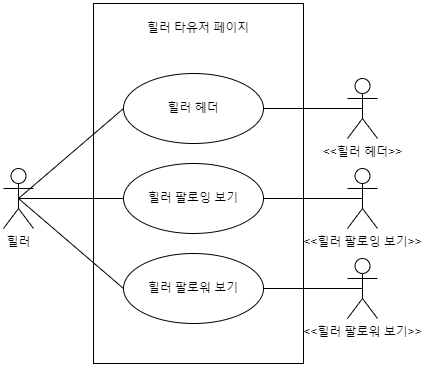

The diagram above was exported from draw.io. Its source (the exported page's mxGraphModel, read from the mxfile embedded in the PNG):
<mxGraphModel dx="1102" dy="1030" grid="1" gridSize="10" guides="1" tooltips="1" connect="1" arrows="1" fold="1" page="1" pageScale="1" pageWidth="827" pageHeight="1169" math="0" shadow="0">
  <root>
    <mxCell id="0" />
    <mxCell id="1" parent="0" />
    <mxCell id="UZXN4x9MrYFKSOVZY5Nl-1" value="힐러" style="shape=umlActor;verticalLabelPosition=bottom;verticalAlign=top;html=1;outlineConnect=0;" parent="1" vertex="1">
      <mxGeometry x="40" y="375" width="30" height="60" as="geometry" />
    </mxCell>
    <mxCell id="UZXN4x9MrYFKSOVZY5Nl-2" value="" style="rounded=0;whiteSpace=wrap;html=1;" parent="1" vertex="1">
      <mxGeometry x="130" y="210" width="210" height="360" as="geometry" />
    </mxCell>
    <mxCell id="UZXN4x9MrYFKSOVZY5Nl-3" value="힐러 타유저 페이지" style="text;html=1;strokeColor=none;fillColor=none;align=center;verticalAlign=middle;whiteSpace=wrap;rounded=0;" parent="1" vertex="1">
      <mxGeometry x="167" y="220" width="136" height="30" as="geometry" />
    </mxCell>
    <mxCell id="UZXN4x9MrYFKSOVZY5Nl-4" value="힐러 헤더" style="ellipse;whiteSpace=wrap;html=1;" parent="1" vertex="1">
      <mxGeometry x="160" y="280" width="140" height="70" as="geometry" />
    </mxCell>
    <mxCell id="UZXN4x9MrYFKSOVZY5Nl-5" value="힐러 팔로잉 보기" style="ellipse;whiteSpace=wrap;html=1;" parent="1" vertex="1">
      <mxGeometry x="160" y="370" width="140" height="70" as="geometry" />
    </mxCell>
    <mxCell id="UZXN4x9MrYFKSOVZY5Nl-6" value="힐러 팔로워 보기" style="ellipse;whiteSpace=wrap;html=1;" parent="1" vertex="1">
      <mxGeometry x="160" y="460" width="140" height="70" as="geometry" />
    </mxCell>
    <mxCell id="UZXN4x9MrYFKSOVZY5Nl-16" value="&amp;lt;&amp;lt;힐러 헤더&amp;gt;&amp;gt;" style="shape=umlActor;verticalLabelPosition=bottom;verticalAlign=top;html=1;outlineConnect=0;" parent="1" vertex="1">
      <mxGeometry x="384" y="285" width="30" height="60" as="geometry" />
    </mxCell>
    <mxCell id="UZXN4x9MrYFKSOVZY5Nl-17" value="&amp;lt;&amp;lt;힐러 팔로잉 보기&amp;gt;&amp;gt;" style="shape=umlActor;verticalLabelPosition=bottom;verticalAlign=top;html=1;outlineConnect=0;" parent="1" vertex="1">
      <mxGeometry x="384" y="375" width="30" height="60" as="geometry" />
    </mxCell>
    <mxCell id="UZXN4x9MrYFKSOVZY5Nl-18" value="&amp;lt;&amp;lt;힐러 팔로워 보기&amp;gt;&amp;gt;" style="shape=umlActor;verticalLabelPosition=bottom;verticalAlign=top;html=1;outlineConnect=0;" parent="1" vertex="1">
      <mxGeometry x="384" y="465" width="30" height="60" as="geometry" />
    </mxCell>
    <mxCell id="UZXN4x9MrYFKSOVZY5Nl-21" value="" style="endArrow=none;html=1;rounded=0;exitX=0.5;exitY=0.5;exitDx=0;exitDy=0;exitPerimeter=0;entryX=0;entryY=0.5;entryDx=0;entryDy=0;" parent="1" source="UZXN4x9MrYFKSOVZY5Nl-1" target="UZXN4x9MrYFKSOVZY5Nl-4" edge="1">
      <mxGeometry width="50" height="50" relative="1" as="geometry">
        <mxPoint x="50" y="400" as="sourcePoint" />
        <mxPoint x="100" y="350" as="targetPoint" />
      </mxGeometry>
    </mxCell>
    <mxCell id="UZXN4x9MrYFKSOVZY5Nl-22" value="" style="endArrow=none;html=1;rounded=0;exitX=0.5;exitY=0.5;exitDx=0;exitDy=0;exitPerimeter=0;entryX=0;entryY=0.5;entryDx=0;entryDy=0;" parent="1" source="UZXN4x9MrYFKSOVZY5Nl-1" target="UZXN4x9MrYFKSOVZY5Nl-5" edge="1">
      <mxGeometry width="50" height="50" relative="1" as="geometry">
        <mxPoint x="45" y="590" as="sourcePoint" />
        <mxPoint x="170" y="325" as="targetPoint" />
      </mxGeometry>
    </mxCell>
    <mxCell id="UZXN4x9MrYFKSOVZY5Nl-23" value="" style="endArrow=none;html=1;rounded=0;exitX=0.5;exitY=0.5;exitDx=0;exitDy=0;exitPerimeter=0;entryX=0;entryY=0.5;entryDx=0;entryDy=0;" parent="1" source="UZXN4x9MrYFKSOVZY5Nl-1" target="UZXN4x9MrYFKSOVZY5Nl-6" edge="1">
      <mxGeometry width="50" height="50" relative="1" as="geometry">
        <mxPoint x="45" y="590" as="sourcePoint" />
        <mxPoint x="170" y="415" as="targetPoint" />
      </mxGeometry>
    </mxCell>
    <mxCell id="UZXN4x9MrYFKSOVZY5Nl-30" value="" style="endArrow=none;html=1;rounded=0;exitX=1;exitY=0.5;exitDx=0;exitDy=0;entryX=0;entryY=0.5;entryDx=0;entryDy=0;" parent="1" target="UZXN4x9MrYFKSOVZY5Nl-15" edge="1">
      <mxGeometry width="50" height="50" relative="1" as="geometry">
        <mxPoint x="300" y="855" as="sourcePoint" />
        <mxPoint x="170" y="595" as="targetPoint" />
      </mxGeometry>
    </mxCell>
    <mxCell id="UZXN4x9MrYFKSOVZY5Nl-32" value="" style="endArrow=none;html=1;rounded=0;exitX=1;exitY=0.5;exitDx=0;exitDy=0;entryX=0.5;entryY=0.5;entryDx=0;entryDy=0;entryPerimeter=0;" parent="1" target="UZXN4x9MrYFKSOVZY5Nl-20" edge="1">
      <mxGeometry width="50" height="50" relative="1" as="geometry">
        <mxPoint x="500" y="855" as="sourcePoint" />
        <mxPoint x="370" y="865" as="targetPoint" />
      </mxGeometry>
    </mxCell>
    <mxCell id="UZXN4x9MrYFKSOVZY5Nl-34" value="" style="endArrow=none;html=1;rounded=0;exitX=1;exitY=0.5;exitDx=0;exitDy=0;entryX=0.5;entryY=0.5;entryDx=0;entryDy=0;entryPerimeter=0;" parent="1" source="UZXN4x9MrYFKSOVZY5Nl-6" target="UZXN4x9MrYFKSOVZY5Nl-18" edge="1">
      <mxGeometry width="50" height="50" relative="1" as="geometry">
        <mxPoint x="310" y="775" as="sourcePoint" />
        <mxPoint x="695" y="775" as="targetPoint" />
      </mxGeometry>
    </mxCell>
    <mxCell id="UZXN4x9MrYFKSOVZY5Nl-36" value="" style="endArrow=none;html=1;rounded=0;exitX=1;exitY=0.5;exitDx=0;exitDy=0;entryX=0.5;entryY=0.5;entryDx=0;entryDy=0;entryPerimeter=0;" parent="1" source="UZXN4x9MrYFKSOVZY5Nl-5" target="UZXN4x9MrYFKSOVZY5Nl-17" edge="1">
      <mxGeometry width="50" height="50" relative="1" as="geometry">
        <mxPoint x="310" y="505" as="sourcePoint" />
        <mxPoint x="695" y="505" as="targetPoint" />
      </mxGeometry>
    </mxCell>
    <mxCell id="UZXN4x9MrYFKSOVZY5Nl-37" value="" style="endArrow=none;html=1;rounded=0;exitX=1;exitY=0.5;exitDx=0;exitDy=0;entryX=0.5;entryY=0.5;entryDx=0;entryDy=0;entryPerimeter=0;" parent="1" source="UZXN4x9MrYFKSOVZY5Nl-4" target="UZXN4x9MrYFKSOVZY5Nl-16" edge="1">
      <mxGeometry width="50" height="50" relative="1" as="geometry">
        <mxPoint x="310" y="415" as="sourcePoint" />
        <mxPoint x="695" y="415" as="targetPoint" />
      </mxGeometry>
    </mxCell>
  </root>
</mxGraphModel>